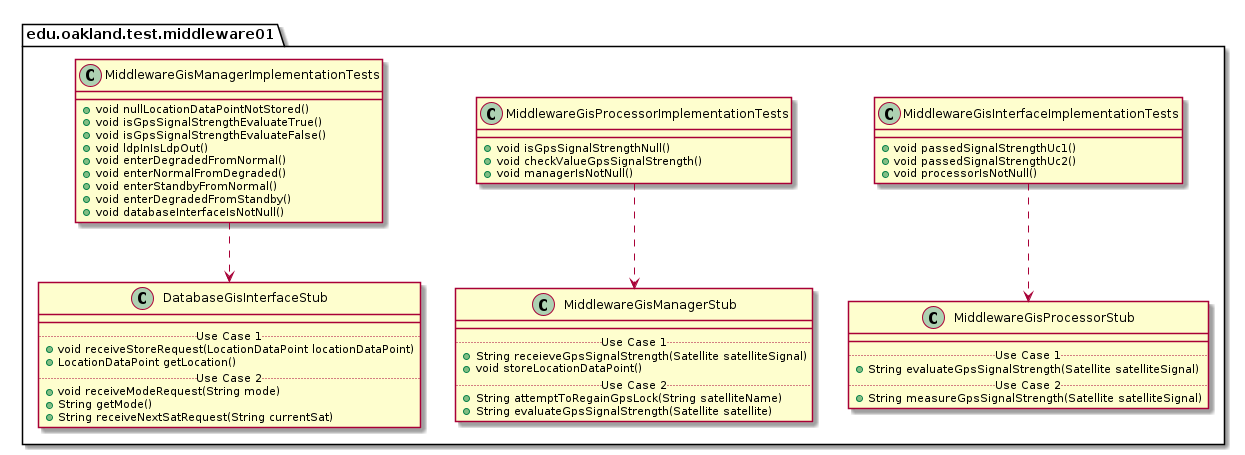

The diagram above was rendered by PlantUML. Its source (embedded in the PNG):
@startuml Middleware01TestPackage_InternalDependencies

package edu.oakland.test.middleware01 {
    
}


package edu.oakland.test.middleware01 {
  class MiddlewareGisInterfaceImplementationTests {
    + void passedSignalStrengthUc1()
    + void passedSignalStrengthUc2()
    + void processorIsNotNull()
  }
}



package edu.oakland.test.middleware01 {
    class MiddlewareGisProcessorStub {
        __
        .. Use Case 1 ..
        + String evaluateGpsSignalStrength(Satellite satelliteSignal)
        .. Use Case 2 ..
        + String measureGpsSignalStrength(Satellite satelliteSignal)
    }
}

MiddlewareGisInterfaceImplementationTests ..> MiddlewareGisProcessorStub

package edu.oakland.test.middleware01 {
  class MiddlewareGisProcessorImplementationTests {
    + void isGpsSignalStrengthNull()
    + void checkValueGpsSignalStrength()
    + void managerIsNotNull()
  }
}



package edu.oakland.test.middleware01 {
    class MiddlewareGisManagerStub {
        __
        .. Use Case 1 ..
        + String receieveGpsSignalStrength(Satellite satelliteSignal)
        + void storeLocationDataPoint()
        .. Use Case 2 ..
        + String attemptToRegainGpsLock(String satelliteName)
        + String evaluateGpsSignalStrength(Satellite satellite)
    }
}

MiddlewareGisProcessorImplementationTests ..> MiddlewareGisManagerStub

package edu.oakland.test.middleware01 {
  class MiddlewareGisManagerImplementationTests {
    + void nullLocationDataPointNotStored()
    + void isGpsSignalStrengthEvaluateTrue()
    + void isGpsSignalStrengthEvaluateFalse()
    + void ldpInIsLdpOut()
    + void enterDegradedFromNormal()
    + void enterNormalFromDegraded()
    + void enterStandbyFromNormal()
    + void enterDegradedFromStandby()
    + void databaseInterfaceIsNotNull()
  }
}



package edu.oakland.test.middleware01 {
    class DatabaseGisInterfaceStub {
        __
        .. Use Case 1 ..
        + void receiveStoreRequest(LocationDataPoint locationDataPoint)
        + LocationDataPoint getLocation()
        .. Use Case 2 ..
        + void receiveModeRequest(String mode)
        + String getMode()
        + String receiveNextSatRequest(String currentSat)
    }
}

MiddlewareGisManagerImplementationTests ..> DatabaseGisInterfaceStub

@enduml